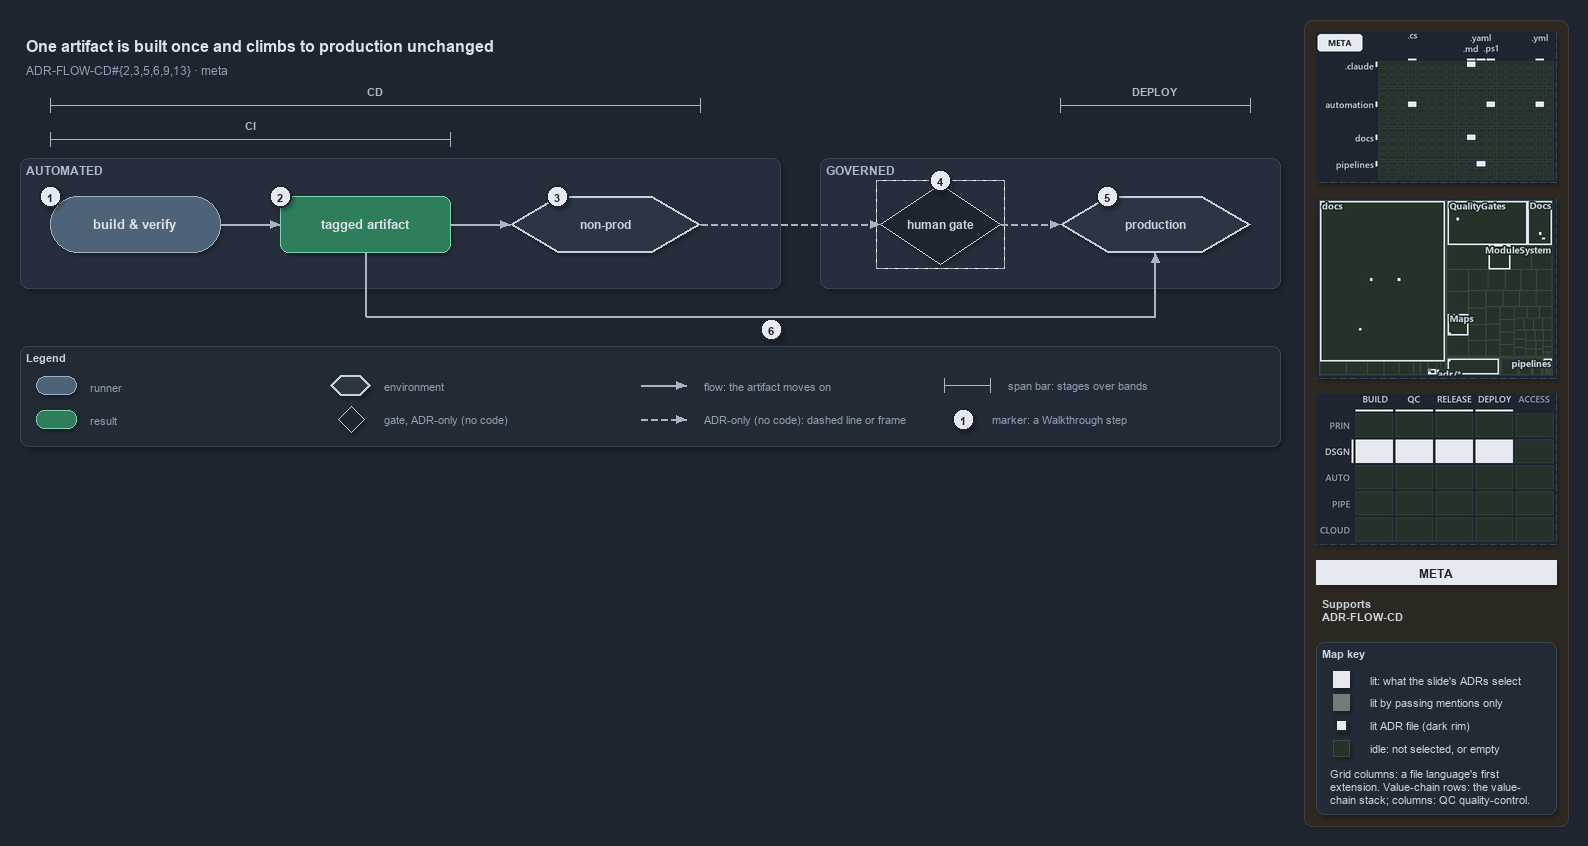

The diagram above was exported from draw.io. Its source (the exported page's mxGraphModel, read from the mxfile embedded in the PNG):
<mxGraphModel dx="1024" dy="768" grid="0" gridSize="10" guides="1" tooltips="1" connect="1" arrows="1" fold="1" page="1" pageScale="1" pageWidth="1572" pageHeight="600" background="#1E2430" math="0" shadow="1">
  <root>
    <mxCell id="0" />
    <mxCell id="1" parent="0" />
    <mxCell id="sidebar-bg" value="" style="rounded=1;arcSize=2;html=1;fillColor=#2E2823;strokeColor=#453C33;shadow=0;" vertex="1" parent="1">
      <mxGeometry x="1304" y="4" width="264" height="806" as="geometry" />
    </mxCell>
    <mxCell id="title" value="One artifact is built once and climbs to production unchanged" style="text;html=1;align=left;verticalAlign=middle;fontSize=16;fontStyle=1;fontColor=#DDE2E9;" vertex="1" parent="1">
      <mxGeometry x="20" y="14" width="1260" height="30" as="geometry" />
    </mxCell>
    <mxCell id="subtitle" value="ADR-FLOW-CD#{2,3,5,6,9,13} &amp;#183; meta" style="text;html=1;align=left;verticalAlign=middle;fontSize=12;fontColor=#949FAE;" vertex="1" parent="1">
      <mxGeometry x="20" y="44" width="1240" height="20" as="geometry" />
    </mxCell>
    <mxCell id="span-cd-label" value="CD" style="text;html=1;align=center;verticalAlign=middle;fontSize=11;fontStyle=1;fontColor=#B0BAC7;labelBackgroundColor=#262E3B;" vertex="1" parent="1">
      <mxGeometry x="335" y="66" width="80" height="16" as="geometry" />
    </mxCell>
    <mxCell id="span-cd" value="" style="shape=crossbar;whiteSpace=wrap;html=1;rounded=1;fillColor=none;strokeColor=#AAB4C3;strokeWidth=1.5;" vertex="1" parent="1">
      <mxGeometry x="50" y="82" width="650" height="14" as="geometry" />
    </mxCell>
    <mxCell id="span-deploy-label" value="DEPLOY" style="text;html=1;align=center;verticalAlign=middle;fontSize=11;fontStyle=1;fontColor=#B0BAC7;labelBackgroundColor=#262E3B;" vertex="1" parent="1">
      <mxGeometry x="1115" y="66" width="80" height="16" as="geometry" />
    </mxCell>
    <mxCell id="span-deploy" value="" style="shape=crossbar;whiteSpace=wrap;html=1;rounded=1;fillColor=none;strokeColor=#AAB4C3;strokeWidth=1.5;" vertex="1" parent="1">
      <mxGeometry x="1060" y="82" width="190" height="14" as="geometry" />
    </mxCell>
    <mxCell id="span-ci-label" value="CI" style="text;html=1;align=center;verticalAlign=middle;fontSize=11;fontStyle=1;fontColor=#B0BAC7;labelBackgroundColor=#262E3B;" vertex="1" parent="1">
      <mxGeometry x="210" y="100" width="80" height="16" as="geometry" />
    </mxCell>
    <mxCell id="span-ci" value="" style="shape=crossbar;whiteSpace=wrap;html=1;rounded=1;fillColor=none;strokeColor=#AAB4C3;strokeWidth=1.5;" vertex="1" parent="1">
      <mxGeometry x="50" y="116" width="400" height="14" as="geometry" />
    </mxCell>
    <mxCell id="band-automated" value="AUTOMATED" style="rounded=1;html=1;arcSize=3;fillColor=#262E3B;strokeColor=#3A4555;verticalAlign=top;align=left;spacingLeft=8;fontStyle=1;fontSize=12;fontColor=#B0BAC7;" vertex="1" parent="1">
      <mxGeometry x="20" y="142" width="760" height="130" as="geometry" />
    </mxCell>
    <mxCell id="band-governed" value="GOVERNED" style="rounded=1;html=1;arcSize=3;fillColor=#262E3B;strokeColor=#3A4555;verticalAlign=top;align=left;spacingLeft=8;fontStyle=1;fontSize=12;fontColor=#B0BAC7;" vertex="1" parent="1">
      <mxGeometry x="820" y="142" width="460" height="130" as="geometry" />
    </mxCell>
    <mxCell id="build-verify" value="&lt;b&gt;build &amp;amp; verify&lt;/b&gt;" style="rounded=1;arcSize=50;whiteSpace=wrap;html=1;fillColor=#4E6378;strokeColor=#9FB3C8;fontSize=13;fontColor=#DDE2E9;" vertex="1" parent="1">
      <mxGeometry x="50" y="180" width="170" height="56" as="geometry" />
    </mxCell>
    <mxCell id="tagged-artifact" value="&lt;b&gt;tagged artifact&lt;/b&gt;" style="rounded=1;whiteSpace=wrap;html=1;arcSize=20;fillColor=#2E7D5B;strokeColor=#7FD3AE;fontColor=#DDE2E9;fontSize=13;" vertex="1" parent="1">
      <mxGeometry x="280" y="180" width="170" height="56" as="geometry" />
    </mxCell>
    <mxCell id="non-prod" value="&lt;b&gt;non-prod&lt;/b&gt;" style="shape=hexagon;perimeter=hexagonPerimeter2;whiteSpace=wrap;html=1;fillColor=#2C3542;strokeColor=#C7D0DB;strokeWidth=2;fontColor=#CDD3DC;fontSize=12;" vertex="1" parent="1">
      <mxGeometry x="510" y="180" width="190" height="56" as="geometry" />
    </mxCell>
    <mxCell id="human-gate" value="&lt;b&gt;human gate&lt;/b&gt;" style="rhombus;whiteSpace=wrap;html=1;fillColor=#1E2430;strokeColor=#C7D0DB;strokeWidth=1;dashed=1;fontSize=12;fontColor=#CDD3DC;" vertex="1" parent="1">
      <mxGeometry x="880" y="168" width="120" height="80" as="geometry" />
    </mxCell>
    <mxCell id="human-gate-frame" value="" style="rounded=0;html=1;fillColor=none;strokeColor=#AAB4C3;dashed=1;" vertex="1" parent="1">
      <mxGeometry x="876" y="164" width="128" height="88" as="geometry" />
    </mxCell>
    <mxCell id="production" value="&lt;b&gt;production&lt;/b&gt;" style="shape=hexagon;perimeter=hexagonPerimeter2;whiteSpace=wrap;html=1;fillColor=#2C3542;strokeColor=#C7D0DB;strokeWidth=2;fontColor=#CDD3DC;fontSize=12;" vertex="1" parent="1">
      <mxGeometry x="1060" y="180" width="190" height="56" as="geometry" />
    </mxCell>
    <mxCell id="p-edge-build-artifact-a" value="" style="text;html=1;strokeColor=none;fillColor=none;" vertex="1" parent="1">
      <mxGeometry x="220" y="208" width="1" height="1" as="geometry" />
    </mxCell>
    <mxCell id="p-edge-build-artifact-b" value="" style="text;html=1;strokeColor=none;fillColor=none;" vertex="1" parent="1">
      <mxGeometry x="280" y="208" width="1" height="1" as="geometry" />
    </mxCell>
    <mxCell id="edge-build-artifact" value="" style="edgeStyle=orthogonalEdgeStyle;rounded=1;html=1;fontSize=10;endArrow=block;strokeColor=#AAB4C3;fontColor=#CDD3DC;shadow=0;" edge="1" parent="1" source="p-edge-build-artifact-a" target="p-edge-build-artifact-b">
      <mxGeometry relative="1" as="geometry" />
    </mxCell>
    <mxCell id="p-edge-artifact-nonprod-a" value="" style="text;html=1;strokeColor=none;fillColor=none;" vertex="1" parent="1">
      <mxGeometry x="450" y="208" width="1" height="1" as="geometry" />
    </mxCell>
    <mxCell id="p-edge-artifact-nonprod-b" value="" style="text;html=1;strokeColor=none;fillColor=none;" vertex="1" parent="1">
      <mxGeometry x="510" y="208" width="1" height="1" as="geometry" />
    </mxCell>
    <mxCell id="edge-artifact-nonprod" value="" style="edgeStyle=orthogonalEdgeStyle;rounded=1;html=1;fontSize=10;endArrow=block;strokeColor=#AAB4C3;fontColor=#CDD3DC;shadow=0;" edge="1" parent="1" source="p-edge-artifact-nonprod-a" target="p-edge-artifact-nonprod-b">
      <mxGeometry relative="1" as="geometry" />
    </mxCell>
    <mxCell id="p-edge-nonprod-gate-a" value="" style="text;html=1;strokeColor=none;fillColor=none;" vertex="1" parent="1">
      <mxGeometry x="700" y="208" width="1" height="1" as="geometry" />
    </mxCell>
    <mxCell id="p-edge-nonprod-gate-b" value="" style="text;html=1;strokeColor=none;fillColor=none;" vertex="1" parent="1">
      <mxGeometry x="880" y="208" width="1" height="1" as="geometry" />
    </mxCell>
    <mxCell id="edge-nonprod-gate" value="" style="edgeStyle=orthogonalEdgeStyle;rounded=1;html=1;fontSize=10;endArrow=block;strokeColor=#AAB4C3;dashed=1;fontColor=#CDD3DC;shadow=0;" edge="1" parent="1" source="p-edge-nonprod-gate-a" target="p-edge-nonprod-gate-b">
      <mxGeometry relative="1" as="geometry" />
    </mxCell>
    <mxCell id="p-edge-gate-production-a" value="" style="text;html=1;strokeColor=none;fillColor=none;" vertex="1" parent="1">
      <mxGeometry x="1000" y="208" width="1" height="1" as="geometry" />
    </mxCell>
    <mxCell id="p-edge-gate-production-b" value="" style="text;html=1;strokeColor=none;fillColor=none;" vertex="1" parent="1">
      <mxGeometry x="1060" y="208" width="1" height="1" as="geometry" />
    </mxCell>
    <mxCell id="edge-gate-production" value="" style="edgeStyle=orthogonalEdgeStyle;rounded=1;html=1;fontSize=10;endArrow=block;strokeColor=#AAB4C3;dashed=1;fontColor=#CDD3DC;shadow=0;" edge="1" parent="1" source="p-edge-gate-production-a" target="p-edge-gate-production-b">
      <mxGeometry relative="1" as="geometry" />
    </mxCell>
    <mxCell id="p-edge-artifact-production-1-a" value="" style="text;html=1;strokeColor=none;fillColor=none;" vertex="1" parent="1">
      <mxGeometry x="365" y="236" width="1" height="1" as="geometry" />
    </mxCell>
    <mxCell id="p-edge-artifact-production-1-b" value="" style="text;html=1;strokeColor=none;fillColor=none;" vertex="1" parent="1">
      <mxGeometry x="365" y="300" width="1" height="1" as="geometry" />
    </mxCell>
    <mxCell id="edge-artifact-production-1" value="" style="edgeStyle=orthogonalEdgeStyle;rounded=1;html=1;fontSize=10;endArrow=none;strokeColor=#AAB4C3;fontColor=#CDD3DC;shadow=0;" edge="1" parent="1" source="p-edge-artifact-production-1-a" target="p-edge-artifact-production-1-b">
      <mxGeometry relative="1" as="geometry" />
    </mxCell>
    <mxCell id="p-edge-artifact-production-2-a" value="" style="text;html=1;strokeColor=none;fillColor=none;" vertex="1" parent="1">
      <mxGeometry x="365" y="300" width="1" height="1" as="geometry" />
    </mxCell>
    <mxCell id="p-edge-artifact-production-2-b" value="" style="text;html=1;strokeColor=none;fillColor=none;" vertex="1" parent="1">
      <mxGeometry x="1155" y="300" width="1" height="1" as="geometry" />
    </mxCell>
    <mxCell id="edge-artifact-production-2" value="" style="edgeStyle=orthogonalEdgeStyle;rounded=1;html=1;fontSize=10;endArrow=none;strokeColor=#AAB4C3;fontColor=#CDD3DC;shadow=0;" edge="1" parent="1" source="p-edge-artifact-production-2-a" target="p-edge-artifact-production-2-b">
      <mxGeometry relative="1" as="geometry" />
    </mxCell>
    <mxCell id="p-edge-artifact-production-a" value="" style="text;html=1;strokeColor=none;fillColor=none;" vertex="1" parent="1">
      <mxGeometry x="1155" y="300" width="1" height="1" as="geometry" />
    </mxCell>
    <mxCell id="p-edge-artifact-production-b" value="" style="text;html=1;strokeColor=none;fillColor=none;" vertex="1" parent="1">
      <mxGeometry x="1155" y="236" width="1" height="1" as="geometry" />
    </mxCell>
    <mxCell id="edge-artifact-production" value="" style="edgeStyle=orthogonalEdgeStyle;rounded=1;html=1;fontSize=10;endArrow=block;strokeColor=#AAB4C3;fontColor=#CDD3DC;shadow=0;" edge="1" parent="1" source="p-edge-artifact-production-a" target="p-edge-artifact-production-b">
      <mxGeometry relative="1" as="geometry" />
    </mxCell>
    <mxCell id="mark-1" value="1" style="ellipse;html=1;fillColor=#E6EAF0;strokeColor=#1E2430;strokeWidth=2;fontColor=#1E2430;fontStyle=1;fontSize=11;" vertex="1" parent="1">
      <mxGeometry x="39" y="169" width="22" height="22" as="geometry" />
    </mxCell>
    <mxCell id="mark-2" value="2" style="ellipse;html=1;fillColor=#E6EAF0;strokeColor=#1E2430;strokeWidth=2;fontColor=#1E2430;fontStyle=1;fontSize=11;" vertex="1" parent="1">
      <mxGeometry x="269" y="169" width="22" height="22" as="geometry" />
    </mxCell>
    <mxCell id="mark-3" value="3" style="ellipse;html=1;fillColor=#E6EAF0;strokeColor=#1E2430;strokeWidth=2;fontColor=#1E2430;fontStyle=1;fontSize=11;" vertex="1" parent="1">
      <mxGeometry x="546" y="169" width="22" height="22" as="geometry" />
    </mxCell>
    <mxCell id="mark-4" value="4" style="ellipse;html=1;fillColor=#E6EAF0;strokeColor=#1E2430;strokeWidth=2;fontColor=#1E2430;fontStyle=1;fontSize=11;" vertex="1" parent="1">
      <mxGeometry x="929" y="153" width="22" height="22" as="geometry" />
    </mxCell>
    <mxCell id="mark-5" value="5" style="ellipse;html=1;fillColor=#E6EAF0;strokeColor=#1E2430;strokeWidth=2;fontColor=#1E2430;fontStyle=1;fontSize=11;" vertex="1" parent="1">
      <mxGeometry x="1096" y="169" width="22" height="22" as="geometry" />
    </mxCell>
    <mxCell id="mark-6" value="6" style="ellipse;html=1;fillColor=#E6EAF0;strokeColor=#1E2430;strokeWidth=2;fontColor=#1E2430;fontStyle=1;fontSize=11;" vertex="1" parent="1">
      <mxGeometry x="760" y="302" width="22" height="22" as="geometry" />
    </mxCell>
    <mxCell id="legend" value="&lt;b&gt;Legend&lt;/b&gt;" style="rounded=1;whiteSpace=wrap;html=1;arcSize=6;fillColor=#222A36;strokeColor=#3A4555;align=left;verticalAlign=top;spacing=8;fontSize=11;fontColor=#CDD3DC;" vertex="1" parent="1">
      <mxGeometry x="20" y="330" width="1260" height="100" as="geometry" />
    </mxCell>
    <mxCell id="legend-0" value="" style="rounded=1;arcSize=50;whiteSpace=wrap;html=1;fillColor=#4E6378;strokeColor=#9FB3C8;fontColor=#DDE2E9;" vertex="1" parent="1">
      <mxGeometry x="36" y="360" width="40" height="18" as="geometry" />
    </mxCell>
    <mxCell id="legend-0-text" value="runner" style="text;html=1;align=left;verticalAlign=middle;fontSize=11;fontColor=#949FAE;" vertex="1" parent="1">
      <mxGeometry x="84" y="359" width="270" height="20" as="geometry" />
    </mxCell>
    <mxCell id="legend-1" value="" style="rounded=1;whiteSpace=wrap;html=1;arcSize=20;fillColor=#2E7D5B;strokeColor=#7FD3AE;" vertex="1" parent="1">
      <mxGeometry x="36" y="394" width="40" height="18" as="geometry" />
    </mxCell>
    <mxCell id="legend-1-text" value="result" style="text;html=1;align=left;verticalAlign=middle;fontSize=11;fontColor=#949FAE;" vertex="1" parent="1">
      <mxGeometry x="84" y="393" width="270" height="20" as="geometry" />
    </mxCell>
    <mxCell id="legend-2" value="" style="shape=hexagon;perimeter=hexagonPerimeter2;whiteSpace=wrap;html=1;fillColor=#2C3542;strokeColor=#C7D0DB;strokeWidth=2;fontColor=#CDD3DC;" vertex="1" parent="1">
      <mxGeometry x="330" y="359" width="40" height="20" as="geometry" />
    </mxCell>
    <mxCell id="legend-2-text" value="environment" style="text;html=1;align=left;verticalAlign=middle;fontSize=11;fontColor=#949FAE;" vertex="1" parent="1">
      <mxGeometry x="378" y="359" width="270" height="20" as="geometry" />
    </mxCell>
    <mxCell id="legend-3" value="" style="rhombus;whiteSpace=wrap;html=1;fillColor=#1E2430;strokeColor=#C7D0DB;strokeWidth=1;dashed=1;fontColor=#CDD3DC;" vertex="1" parent="1">
      <mxGeometry x="338" y="390" width="26" height="26" as="geometry" />
    </mxCell>
    <mxCell id="legend-3-text" value="gate, ADR-only (no code)" style="text;html=1;align=left;verticalAlign=middle;fontSize=11;fontColor=#949FAE;" vertex="1" parent="1">
      <mxGeometry x="378" y="393" width="270" height="20" as="geometry" />
    </mxCell>
    <mxCell id="p-legend-4-a" value="" style="text;html=1;strokeColor=none;fillColor=none;" vertex="1" parent="1">
      <mxGeometry x="640" y="369" width="1" height="1" as="geometry" />
    </mxCell>
    <mxCell id="p-legend-4-b" value="" style="text;html=1;strokeColor=none;fillColor=none;" vertex="1" parent="1">
      <mxGeometry x="686" y="369" width="1" height="1" as="geometry" />
    </mxCell>
    <mxCell id="legend-4" value="" style="edgeStyle=orthogonalEdgeStyle;rounded=1;html=1;fontSize=10;endArrow=block;strokeColor=#AAB4C3;fontColor=#CDD3DC;shadow=0;" edge="1" parent="1" source="p-legend-4-a" target="p-legend-4-b">
      <mxGeometry relative="1" as="geometry" />
    </mxCell>
    <mxCell id="legend-4-text" value="flow: the artifact moves on" style="text;html=1;align=left;verticalAlign=middle;fontSize=11;fontColor=#949FAE;" vertex="1" parent="1">
      <mxGeometry x="698" y="359" width="270" height="20" as="geometry" />
    </mxCell>
    <mxCell id="p-legend-5-a" value="" style="text;html=1;strokeColor=none;fillColor=none;" vertex="1" parent="1">
      <mxGeometry x="640" y="403" width="1" height="1" as="geometry" />
    </mxCell>
    <mxCell id="p-legend-5-b" value="" style="text;html=1;strokeColor=none;fillColor=none;" vertex="1" parent="1">
      <mxGeometry x="686" y="403" width="1" height="1" as="geometry" />
    </mxCell>
    <mxCell id="legend-5" value="" style="edgeStyle=orthogonalEdgeStyle;rounded=1;html=1;fontSize=10;endArrow=block;strokeColor=#AAB4C3;dashed=1;fontColor=#CDD3DC;shadow=0;" edge="1" parent="1" source="p-legend-5-a" target="p-legend-5-b">
      <mxGeometry relative="1" as="geometry" />
    </mxCell>
    <mxCell id="legend-5-text" value="ADR-only (no code): dashed line or frame" style="text;html=1;align=left;verticalAlign=middle;fontSize=11;fontColor=#949FAE;" vertex="1" parent="1">
      <mxGeometry x="698" y="393" width="270" height="20" as="geometry" />
    </mxCell>
    <mxCell id="legend-6" value="" style="shape=crossbar;whiteSpace=wrap;html=1;rounded=1;fillColor=none;strokeColor=#AAB4C3;strokeWidth=1.5;" vertex="1" parent="1">
      <mxGeometry x="944" y="362" width="46" height="14" as="geometry" />
    </mxCell>
    <mxCell id="legend-6-text" value="span bar: stages over bands" style="text;html=1;align=left;verticalAlign=middle;fontSize=11;fontColor=#949FAE;" vertex="1" parent="1">
      <mxGeometry x="1002" y="359" width="320" height="20" as="geometry" />
    </mxCell>
    <mxCell id="legend-7" value="1" style="ellipse;html=1;fillColor=#E6EAF0;strokeColor=#1E2430;strokeWidth=2;fontColor=#1E2430;fontStyle=1;fontSize=11;" vertex="1" parent="1">
      <mxGeometry x="952" y="392" width="22" height="22" as="geometry" />
    </mxCell>
    <mxCell id="legend-7-text" value="marker: a Walkthrough step" style="text;html=1;align=left;verticalAlign=middle;fontSize=11;fontColor=#949FAE;" vertex="1" parent="1">
      <mxGeometry x="986" y="393" width="320" height="20" as="geometry" />
    </mxCell>
    <mxCell id="minimap-grid" value="" style="shape=image;html=1;imageAspect=0;aspect=fixed;verticalLabelPosition=bottom;strokeColor=#3A4555;dashed=1;fillColor=#222A36;image=data:image/png,(base64 omitted: 11992 chars);" vertex="1" parent="1">
      <mxGeometry x="1316" y="16" width="240" height="150" as="geometry" />
    </mxCell>
    <mxCell id="minimap-tree" value="" style="shape=image;html=1;imageAspect=0;aspect=fixed;verticalLabelPosition=bottom;strokeColor=#3A4555;dashed=1;fillColor=#222A36;image=data:image/png,(base64 omitted: 19448 chars);" vertex="1" parent="1">
      <mxGeometry x="1316" y="182" width="240" height="180" as="geometry" />
    </mxCell>
    <mxCell id="minimap-chain" value="" style="shape=image;html=1;imageAspect=0;aspect=fixed;verticalLabelPosition=bottom;strokeColor=#3A4555;dashed=1;fillColor=#222A36;image=data:image/png,(base64 omitted: 13300 chars);" vertex="1" parent="1">
      <mxGeometry x="1316" y="378" width="240" height="150" as="geometry" />
    </mxCell>
    <mxCell id="lens-badge" value="META" style="rounded=0;whiteSpace=wrap;html=1;align=center;verticalAlign=middle;fontSize=12;fontStyle=1;fontColor=#1E2430;fillColor=#E6EAF0;strokeColor=none;" vertex="1" parent="1">
      <mxGeometry x="1316" y="544" width="240" height="24" as="geometry" />
    </mxCell>
    <mxCell id="supports" value="&lt;b&gt;Supports&lt;/b&gt;&lt;br&gt;ADR-FLOW-CD" style="text;html=1;whiteSpace=wrap;align=left;verticalAlign=top;fontSize=11;fontColor=#CDD3DC;" vertex="1" parent="1">
      <mxGeometry x="1316" y="576" width="240" height="38" as="geometry" />
    </mxCell>
    <mxCell id="mapkey" value="&lt;b&gt;Map key&lt;/b&gt;" style="rounded=1;arcSize=6;whiteSpace=wrap;html=1;align=left;verticalAlign=top;fontSize=11;fontColor=#CDD3DC;fillColor=#222A36;strokeColor=#3A4555;spacingLeft=8;spacingTop=2;" vertex="1" parent="1">
      <mxGeometry x="1316" y="626" width="240" height="172" as="geometry" />
    </mxCell>
    <mxCell id="mapkey-lit" value="" style="rounded=0;html=1;fillColor=#E6EAF0;strokeColor=#E6EAF0;" vertex="1" parent="1">
      <mxGeometry x="1333.0" y="655.0" width="16" height="16" as="geometry" />
    </mxCell>
    <mxCell id="mapkey-lit-text" value="lit: what the slide's ADRs select" style="text;html=1;align=left;verticalAlign=middle;fontSize=11;fontColor=#CDD3DC;" vertex="1" parent="1">
      <mxGeometry x="1364" y="653" width="184" height="20" as="geometry" />
    </mxCell>
    <mxCell id="mapkey-touched" value="" style="rounded=0;html=1;fillColor=#727C79;strokeColor=#727C79;" vertex="1" parent="1">
      <mxGeometry x="1333.0" y="678.0" width="16" height="16" as="geometry" />
    </mxCell>
    <mxCell id="mapkey-touched-text" value="lit by passing mentions only" style="text;html=1;align=left;verticalAlign=middle;fontSize=11;fontColor=#CDD3DC;" vertex="1" parent="1">
      <mxGeometry x="1364" y="676" width="184" height="20" as="geometry" />
    </mxCell>
    <mxCell id="mapkey-adr" value="" style="rounded=0;html=1;fillColor=#E6EAF0;strokeColor=#1C2A24;strokeWidth=2;" vertex="1" parent="1">
      <mxGeometry x="1335.0" y="703.0" width="12" height="12" as="geometry" />
    </mxCell>
    <mxCell id="mapkey-adr-text" value="lit ADR file (dark rim)" style="text;html=1;align=left;verticalAlign=middle;fontSize=11;fontColor=#CDD3DC;" vertex="1" parent="1">
      <mxGeometry x="1364" y="699" width="184" height="20" as="geometry" />
    </mxCell>
    <mxCell id="mapkey-idle" value="" style="rounded=0;html=1;fillColor=#243229;strokeColor=#3B4D43;" vertex="1" parent="1">
      <mxGeometry x="1333.0" y="724.0" width="16" height="16" as="geometry" />
    </mxCell>
    <mxCell id="mapkey-idle-text" value="idle: not selected, or empty" style="text;html=1;align=left;verticalAlign=middle;fontSize=11;fontColor=#CDD3DC;" vertex="1" parent="1">
      <mxGeometry x="1364" y="722" width="184" height="20" as="geometry" />
    </mxCell>
    <mxCell id="mapkey-codes" value="Grid columns: a file language's first&lt;br&gt;extension. Value-chain rows: the value-&lt;br&gt;chain stack; columns: QC quality-control." style="text;html=1;align=left;verticalAlign=top;whiteSpace=wrap;fontSize=11;fontColor=#CDD3DC;" vertex="1" parent="1">
      <mxGeometry x="1324" y="746" width="224" height="46" as="geometry" />
    </mxCell>
  </root>
</mxGraphModel>